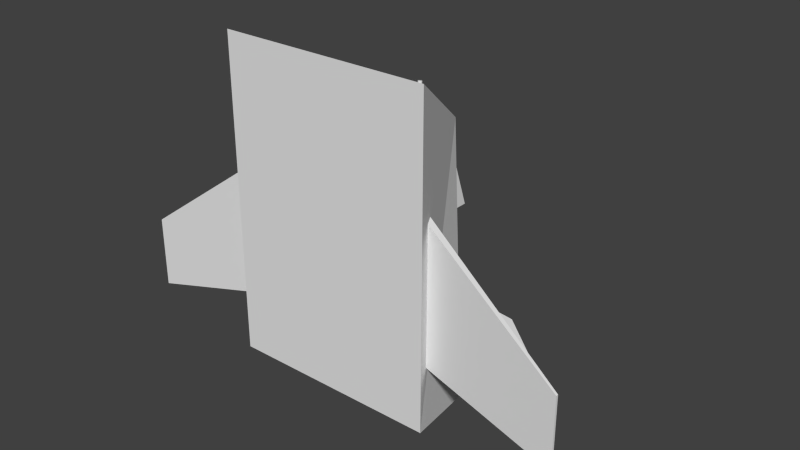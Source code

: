 # Source: hierarchy.blend  (saved by Blender 2.69.0; exported with 4.5.12 LTS)
import bpy
from mathutils import Matrix  # noqa: F401  (used for matrix-valued properties, if any)

bpy.ops.wm.read_factory_settings(use_empty=True)
scene = bpy.context.scene
scene.name = 'Scene'

# ---- collections
col_collection_1 = bpy.data.collections.new('Collection 1'); scene.collection.children.link(col_collection_1)

# ---- materials (node trees are filled in below, after node groups)
mat_material = bpy.data.materials.new('Material')
mat_material.alpha_threshold = 0.0
mat_material.use_transparent_shadow = False
mat_material.roughness = 0.5
mat_material.line_color = (0.0, 0.0, 0.0, 1.0)

# ---- material node trees

# ---- world
world_world = bpy.data.worlds.new('World'); scene.world = world_world
world_world.color = (0.05088, 0.05088, 0.05088)
world_world.use_sun_shadow = False
world_world.sun_shadow_jitter_overblur = 0.0
world_world.cycles.sampling_method = 'MANUAL'
world_world.cycles.sample_map_resolution = 256

# ---- meshes
me_ship = bpy.data.meshes.new('Ship')
me_ship.from_pydata([(0.8, 1.0, 2.0), (1.5, -0.5, 3.0), (1.5, -0.5, -1.5), (1.0, 1.0, -2.0), (-0.8, 1.0, 2.0), (-1.5, -0.5, 3.0), (-1.5, -0.5, -1.5), (-1.0, 1.0, -2.0)], [], [(0, 1, 2, 3), (4, 7, 6, 5), (0, 4, 5, 1), (1, 5, 6, 2), (2, 6, 7, 3), (4, 0, 3, 7)])
_ca = me_ship.color_attributes.new('Col', 'BYTE_COLOR', 'CORNER')
_ca.data.foreach_set('color', [1.0, 0.1356, 0.2705, 1.0, 1.0, 0.1746, 0.3095, 1.0, 1.0, 0.1356, 0.2705, 1.0, 1.0, 0.1356, 0.2705, 1.0, 0.09531, 0.08438, 1.0, 1.0, 0.09531, 0.08438, 1.0, 1.0, 0.09531, 0.08438, 1.0, 1.0, 0.09531, 0.08438, 1.0, 1.0, 1.0, 0.6308, 0.1248, 1.0, 1.0, 0.6308, 0.1248, 1.0, 1.0, 0.6376, 0.1329, 1.0, 1.0, 0.6308, 0.1248, 1.0, 1.0, 0.09306, 0.0006071, 1.0, 1.0, 0.09084, 0.0, 1.0, 1.0, 0.09084, 0.0, 1.0, 1.0, 0.09084, 0.0, 1.0, 0.6795, 1.0, 0.1248, 1.0, 0.6795, 1.0, 0.1248, 1.0, 0.6795, 1.0, 0.1248, 1.0, 0.6795, 1.0, 0.1248, 1.0, 0.7379, 0.1384, 1.0, 1.0, 0.6514, 0.1329, 1.0, 1.0, 0.7379, 0.1384, 1.0, 1.0, 0.7379, 0.1384, 1.0, 1.0])
me_ship.materials.append(mat_material)
me_ship.use_remesh_preserve_volume = False
me_ship.use_remesh_preserve_attributes = False
me_ship.use_mirror_vertex_groups = False
me_ship.update()
me_lefttail = bpy.data.meshes.new('LeftTail')
me_lefttail.from_pydata([(-0.6162, -1.0, 0.05006), (-1.0, 0.3274, -0.5821), (0.2958, -0.1832, -0.2538), (1.0, -1.0, 0.07687), (-0.6153, -1.0, -0.06403), (-1.0, 0.3274, -0.5934), (0.2988, -0.1832, -0.2933), (1.0, -1.0, 0.01669)], [], [(4, 5, 1, 0), (5, 6, 2, 1), (6, 7, 3, 2), (7, 4, 0, 3), (0, 1, 2, 3), (7, 6, 5, 4)])
_ca = me_lefttail.color_attributes.new('Col', 'BYTE_COLOR', 'CORNER')
_ca.data.foreach_set('color', [0.08228, 0.07819, 0.1195, 1.0, 0.04817, 0.04519, 0.06848, 1.0, 0.04817, 0.04519, 0.06848, 1.0, 0.08228, 0.07819, 0.1195, 1.0, 0.07619, 0.07227, 0.1095, 1.0, 0.04817, 0.04519, 0.06848, 1.0, 0.04817, 0.04519, 0.06848, 1.0, 0.07619, 0.07227, 0.1095, 1.0, 0.04817, 0.04519, 0.06848, 1.0, 0.04817, 0.04519, 0.06848, 1.0, 0.04817, 0.04519, 0.06848, 1.0, 0.04817, 0.04519, 0.06848, 1.0, 0.04817, 0.04519, 0.06848, 1.0, 0.04817, 0.04519, 0.06848, 1.0, 0.04817, 0.04519, 0.06848, 1.0, 0.04817, 0.04519, 0.06848, 1.0, 0.08228, 0.07819, 0.1195, 1.0, 0.04817, 0.04519, 0.06848, 1.0, 0.04817, 0.04519, 0.06848, 1.0, 0.04817, 0.04519, 0.06848, 1.0, 0.04817, 0.04519, 0.06848, 1.0, 0.04817, 0.04519, 0.06848, 1.0, 0.07619, 0.07227, 0.1095, 1.0, 0.04817, 0.04519, 0.06848, 1.0])
me_lefttail.use_remesh_preserve_volume = False
me_lefttail.use_remesh_preserve_attributes = False
me_lefttail.use_mirror_vertex_groups = False
me_lefttail.update()
me_righttail = bpy.data.meshes.new('RightTail')
me_righttail.from_pydata([(-0.6162, -1.0, -0.05006), (-1.0, 0.3274, 0.5821), (0.2958, -0.1832, 0.2538), (1.0, -1.0, -0.07687), (-0.6153, -1.0, 0.06403), (-1.0, 0.3274, 0.5934), (0.2988, -0.1832, 0.2933), (1.0, -1.0, -0.01669)], [], [(4, 5, 1, 0), (5, 6, 2, 1), (6, 7, 3, 2), (7, 4, 0, 3), (0, 1, 2, 3), (7, 6, 5, 4)])
_ca = me_righttail.color_attributes.new('Col', 'BYTE_COLOR', 'CORNER')
_ca.data.foreach_set('color', [0.08228, 0.07819, 0.1195, 1.0, 0.04817, 0.04519, 0.06848, 1.0, 0.04817, 0.04519, 0.06848, 1.0, 0.08228, 0.07819, 0.1195, 1.0, 0.07619, 0.07227, 0.1095, 1.0, 0.04817, 0.04519, 0.06848, 1.0, 0.04817, 0.04519, 0.06848, 1.0, 0.07619, 0.07227, 0.1095, 1.0, 0.04817, 0.04519, 0.06848, 1.0, 0.04817, 0.04519, 0.06848, 1.0, 0.04817, 0.04519, 0.06848, 1.0, 0.04817, 0.04519, 0.06848, 1.0, 0.04817, 0.04519, 0.06848, 1.0, 0.04817, 0.04519, 0.06848, 1.0, 0.04817, 0.04519, 0.06848, 1.0, 0.04817, 0.04519, 0.06848, 1.0, 0.08228, 0.07819, 0.1195, 1.0, 0.04817, 0.04519, 0.06848, 1.0, 0.04817, 0.04519, 0.06848, 1.0, 0.04817, 0.04519, 0.06848, 1.0, 0.04817, 0.04519, 0.06848, 1.0, 0.04817, 0.04519, 0.06848, 1.0, 0.07619, 0.07227, 0.1095, 1.0, 0.04817, 0.04519, 0.06848, 1.0])
me_righttail.use_remesh_preserve_volume = False
me_righttail.use_remesh_preserve_attributes = False
me_righttail.use_mirror_vertex_groups = False
me_righttail.update()
me_leftwing = bpy.data.meshes.new('LeftWing')
me_leftwing.from_pydata([(-1.0, -0.05, 1.0), (-1.0, 0.05, 1.0), (1.0, 0.05, 1.0), (1.0, -0.05, 1.0), (-1.507, -0.207, -1.0), (-1.507, -0.1732, -1.0), (-0.4668, -0.1732, -1.0), (-0.4668, -0.207, -1.0)], [], [(4, 5, 1, 0), (5, 6, 2, 1), (6, 7, 3, 2), (7, 4, 0, 3), (0, 1, 2, 3), (7, 6, 5, 4)])
_ca = me_leftwing.color_attributes.new('Col', 'BYTE_COLOR', 'CORNER')
_ca.data.foreach_set('color', [0.1248, 0.1195, 0.1248, 1.0, 0.1248, 0.1195, 0.1248, 1.0, 0.06301, 0.06125, 0.06301, 1.0, 0.06301, 0.06125, 0.06301, 1.0, 0.1248, 0.1195, 0.1248, 1.0, 0.1248, 0.1195, 0.1248, 1.0, 0.0356, 0.03434, 0.03689, 1.0, 0.06301, 0.06125, 0.06301, 1.0, 0.1248, 0.1195, 0.1248, 1.0, 0.1248, 0.1195, 0.1248, 1.0, 0.0356, 0.03434, 0.03689, 1.0, 0.0356, 0.03434, 0.03689, 1.0, 0.1248, 0.1195, 0.1248, 1.0, 0.1248, 0.1195, 0.1248, 1.0, 0.09306, 0.09084, 0.09531, 1.0, 0.1248, 0.1195, 0.1248, 1.0, 0.3613, 0.3564, 0.3613, 1.0, 0.2623, 0.2582, 0.2623, 1.0, 0.1248, 0.1195, 0.1248, 1.0, 0.1248, 0.1195, 0.1248, 1.0, 0.1248, 0.1195, 0.1248, 1.0, 0.1248, 0.1195, 0.1248, 1.0, 0.1248, 0.1195, 0.1248, 1.0, 0.1248, 0.1195, 0.1248, 1.0])
me_leftwing.use_remesh_preserve_volume = False
me_leftwing.use_remesh_preserve_attributes = False
me_leftwing.use_mirror_vertex_groups = False
me_leftwing.update()
me_rightwing = bpy.data.meshes.new('RightWing')
me_rightwing.from_pydata([(-1.0, -0.05, -1.0), (-1.0, 0.05, -1.0), (1.0, 0.05, -1.0), (1.0, -0.05, -1.0), (-1.507, -0.207, 1.0), (-1.507, -0.1732, 1.0), (-0.4668, -0.1732, 1.0), (-0.4668, -0.207, 1.0)], [], [(4, 5, 1, 0), (5, 6, 2, 1), (6, 7, 3, 2), (7, 4, 0, 3), (0, 1, 2, 3), (7, 6, 5, 4)])
_ca = me_rightwing.color_attributes.new('Col', 'BYTE_COLOR', 'CORNER')
_ca.data.foreach_set('color', [0.0999, 0.09531, 0.0999, 1.0, 0.0999, 0.09531, 0.0999, 1.0, 0.04971, 0.04817, 0.05127, 1.0, 0.04971, 0.04817, 0.05127, 1.0, 0.06848, 0.0648, 0.06848, 1.0, 0.04971, 0.04817, 0.05127, 1.0, 0.0999, 0.09531, 0.0999, 1.0, 0.0999, 0.09531, 0.0999, 1.0, 0.04971, 0.04817, 0.05127, 1.0, 0.04971, 0.04817, 0.05127, 1.0, 0.0999, 0.09531, 0.0999, 1.0, 0.0999, 0.09531, 0.0999, 1.0, 0.0999, 0.09531, 0.0999, 1.0, 0.0999, 0.09531, 0.0999, 1.0, 0.04971, 0.04817, 0.05127, 1.0, 0.0999, 0.09531, 0.0999, 1.0, 0.0999, 0.09531, 0.0999, 1.0, 0.0999, 0.09531, 0.0999, 1.0, 0.0999, 0.09531, 0.0999, 1.0, 0.0999, 0.09531, 0.0999, 1.0, 0.04971, 0.04817, 0.05127, 1.0, 0.04971, 0.04817, 0.05127, 1.0, 0.06848, 0.0648, 0.06848, 1.0, 0.06848, 0.0648, 0.06848, 1.0])
me_rightwing.use_remesh_preserve_volume = False
me_rightwing.use_remesh_preserve_attributes = False
me_rightwing.use_mirror_vertex_groups = False
me_rightwing.update()
me_turret = bpy.data.meshes.new('Turret')
me_turret.from_pydata([(0.4009, -0.2999, 2.553e-07), (1.189, -0.161, -2.487e-07), (0.4016, -0.3039, -0.015), (1.189, -0.165, -0.015), (0.4035, -0.3147, -0.02598), (1.191, -0.1758, -0.02598), (0.4061, -0.3295, -0.03), (1.194, -0.1905, -0.03), (0.4087, -0.3442, -0.02598), (1.197, -0.2053, -0.02598), (0.4106, -0.355, -0.015), (1.198, -0.2161, -0.015), (0.4113, -0.359, 2.442e-07), (1.199, -0.2201, -2.599e-07), (0.4106, -0.355, 0.015), (1.198, -0.2161, 0.015), (0.4087, -0.3442, 0.02598), (1.197, -0.2053, 0.02598), (0.4061, -0.3295, 0.03), (1.194, -0.1905, 0.03), (0.4035, -0.3147, 0.02598), (1.191, -0.1758, 0.02598), (0.4016, -0.3039, 0.015), (1.189, -0.165, 0.015), (-0.5, -0.5, -0.5), (-0.5, 0.1528, -0.5), (0.3569, -0.1423, -0.5), (0.5, -0.5, -0.5), (-0.5, -0.5, 0.5), (-0.5, 0.1528, 0.5), (0.3569, -0.1423, 0.5), (0.5, -0.5, 0.5)], [], [(0, 1, 3, 2), (2, 3, 5, 4), (4, 5, 7, 6), (6, 7, 9, 8), (8, 9, 11, 10), (10, 11, 13, 12), (12, 13, 15, 14), (14, 15, 17, 16), (16, 17, 19, 18), (18, 19, 21, 20), (3, 1, 23, 21, 19, 17, 15, 13, 11, 9, 7, 5), (22, 23, 1, 0), (20, 21, 23, 22), (0, 2, 4, 6, 8, 10, 12, 14, 16, 18, 20, 22), (28, 29, 25, 24), (29, 30, 26, 25), (30, 31, 27, 26), (31, 28, 24, 27), (24, 25, 26, 27), (31, 30, 29, 28)])
_ca = me_turret.color_attributes.new('Col', 'BYTE_COLOR', 'CORNER')
_ca.data.foreach_set('color', [0.1195, 0.0, 0.01229, 1.0, 0.04817, 0.0, 0.006512, 1.0, 0.04971, 0.0, 0.006512, 1.0, 0.1195, 0.0, 0.01229, 1.0, 0.1195, 0.0, 0.01229, 1.0, 0.04971, 0.0, 0.006512, 1.0, 0.04971, 0.0, 0.006512, 1.0, 0.1195, 0.0, 0.01229, 1.0, 0.07036, 0.0, 0.008568, 1.0, 0.04971, 0.0, 0.006512, 1.0, 0.04817, 0.0, 0.006512, 1.0, 0.07619, 0.0, 0.008568, 1.0, 0.07619, 0.0, 0.008568, 1.0, 0.1195, 0.0, 0.01229, 1.0, 0.1195, 0.0, 0.01229, 1.0, 0.07421, 0.0, 0.008568, 1.0, 0.07421, 0.0, 0.008568, 1.0, 0.1195, 0.0, 0.01229, 1.0, 0.1195, 0.0, 0.01229, 1.0, 0.06848, 0.0, 0.008023, 1.0, 0.06848, 0.0, 0.008023, 1.0, 0.1195, 0.0, 0.01229, 1.0, 0.1195, 0.0, 0.01229, 1.0, 0.05951, 0.0, 0.007499, 1.0, 0.05951, 0.0, 0.007499, 1.0, 0.1195, 0.0, 0.01229, 1.0, 0.1195, 0.0, 0.01229, 1.0, 0.05127, 0.0, 0.006995, 1.0, 0.05127, 0.0, 0.006995, 1.0, 0.1195, 0.0, 0.01229, 1.0, 0.1195, 0.0, 0.01229, 1.0, 0.04519, 0.0, 0.006049, 1.0, 0.1195, 0.0, 0.01229, 1.0, 0.1413, 0.003677, 0.02122, 1.0, 0.1441, 0.004391, 0.02315, 1.0, 0.1195, 0.0, 0.01229, 1.0, 0.1195, 0.0, 0.01229, 1.0, 0.04817, 0.0, 0.006512, 1.0, 0.04817, 0.0, 0.006512, 1.0, 0.1195, 0.0, 0.01229, 1.0, 0.1195, 0.0, 0.01229, 1.0, 0.1195, 0.0, 0.01229, 1.0, 0.1195, 0.0, 0.01229, 1.0, 0.1195, 0.0, 0.01229, 1.0, 0.1195, 0.0, 0.01229, 1.0, 0.1195, 0.0, 0.01229, 1.0, 0.1195, 0.0, 0.01229, 1.0, 0.1195, 0.0, 0.01229, 1.0, 0.1195, 0.0, 0.01229, 1.0, 0.1195, 0.0, 0.01229, 1.0, 0.1195, 0.0, 0.01229, 1.0, 0.1195, 0.0, 0.01229, 1.0, 0.1195, 0.0, 0.01229, 1.0, 0.04817, 0.0, 0.006512, 1.0, 0.04817, 0.0, 0.006512, 1.0, 0.1195, 0.0, 0.01229, 1.0, 0.1195, 0.0, 0.01229, 1.0, 0.04817, 0.0, 0.006512, 1.0, 0.04817, 0.0, 0.006512, 1.0, 0.1195, 0.0, 0.01229, 1.0, 0.1195, 0.0, 0.01229, 1.0, 0.1195, 0.0, 0.01229, 1.0, 0.1195, 0.0, 0.01229, 1.0, 0.1195, 0.0, 0.01229, 1.0, 0.1195, 0.0, 0.01229, 1.0, 0.1195, 0.0, 0.01229, 1.0, 0.1195, 0.0, 0.01229, 1.0, 0.1195, 0.0, 0.01229, 1.0, 0.1195, 0.0, 0.01229, 1.0, 0.1195, 0.0, 0.01229, 1.0, 0.1195, 0.0, 0.01229, 1.0, 0.1195, 0.0, 0.01229, 1.0, 0.2874, 0.8388, 1.0, 1.0, 0.2874, 0.8388, 1.0, 1.0, 0.2874, 0.8388, 1.0, 1.0, 0.2874, 0.8388, 1.0, 1.0, 0.0, 1.0, 0.1356, 1.0, 0.0, 1.0, 0.1356, 1.0, 0.0, 1.0, 0.1356, 1.0, 0.0, 1.0, 0.1356, 1.0, 0.9911, 0.0003035, 0.6795, 1.0, 1.0, 0.0, 0.6724, 1.0, 1.0, 0.0, 0.6724, 1.0, 1.0, 0.0, 0.6724, 1.0, 1.0, 0.0, 0.01033, 1.0, 1.0, 0.0, 0.01033, 1.0, 1.0, 0.0, 0.01033, 1.0, 1.0, 0.0, 0.01033, 1.0, 1.0, 0.3916, 0.0, 1.0, 1.0, 0.3916, 0.0, 1.0, 1.0, 0.3916, 0.0, 1.0, 1.0, 0.3916, 0.0, 1.0, 0.02122, 0.0006071, 1.0, 1.0, 0.01938, 0.0, 1.0, 1.0, 0.01938, 0.0, 1.0, 1.0, 0.01938, 0.0, 1.0, 1.0])
me_turret.use_remesh_preserve_volume = False
me_turret.use_remesh_preserve_attributes = False
me_turret.use_mirror_vertex_groups = False
me_turret.update()

# ---- objects
ob_ship = bpy.data.objects.new('Ship', me_ship)
ob_lefttail = bpy.data.objects.new('LeftTail', me_lefttail)
ob_righttail = bpy.data.objects.new('RightTail', me_righttail)
ob_leftwing = bpy.data.objects.new('LeftWing', me_leftwing)
ob_rightwing = bpy.data.objects.new('RightWing', me_rightwing)
ob_turret = bpy.data.objects.new('Turret', me_turret)

# ---- transforms, parenting, visibility, modifiers, constraints
ob_ship.location = (0.0, 0.0, 0.0)
ob_ship.lock_rotations_4d = False
ob_ship.empty_display_type = 'ARROWS'
ob_ship.lineart.crease_threshold = 0.0
ob_lefttail.parent = ob_ship
ob_lefttail.location = (0.9359, 2.0, -1.384)
ob_lefttail.rotation_euler = (0.0, -1.571, 0.0)
ob_lefttail.lineart.crease_threshold = 0.0
ob_righttail.parent = ob_ship
ob_righttail.location = (-0.935, 2.0, -1.384)
ob_righttail.rotation_euler = (0.0, -1.571, 0.0)
ob_righttail.lineart.crease_threshold = 0.0
ob_leftwing.parent = ob_ship
ob_leftwing.location = (2.3, -0.2, 0.3)
ob_leftwing.rotation_euler = (0.0, -1.571, 0.0)
ob_leftwing.lineart.crease_threshold = 0.0
ob_rightwing.parent = ob_ship
ob_rightwing.location = (-2.3, -0.2, 0.3)
ob_rightwing.rotation_euler = (0.0, -1.571, 0.0)
ob_rightwing.lineart.crease_threshold = 0.0
ob_turret.parent = ob_ship
ob_turret.location = (1.919e-06, 1.5, 1.0)
ob_turret.rotation_euler = (0.0, -1.571, 0.0)
ob_turret.lineart.crease_threshold = 0.0

# ---- collection membership
col_collection_1.objects.link(ob_ship)
col_collection_1.objects.link(ob_lefttail)
col_collection_1.objects.link(ob_righttail)
col_collection_1.objects.link(ob_leftwing)
col_collection_1.objects.link(ob_rightwing)
col_collection_1.objects.link(ob_turret)

# ---- scene / render settings (as saved in the file)
scene.frame_start = 1; scene.frame_end = 250; scene.frame_set(1)
scene.render.engine = 'BLENDER_EEVEE_NEXT'
scene.render.image_settings.compression = 90
scene.render.resolution_percentage = 50
scene.render.dither_intensity = 0.0
scene.cycles.use_denoising = False
scene.cycles.samples = 10
scene.cycles.sampling_pattern = 'TABULATED_SOBOL'
scene.cycles.light_sampling_threshold = 0.0
scene.cycles.use_adaptive_sampling = False
scene.cycles.use_light_tree = False
scene.cycles.blur_glossy = 0.0
scene.cycles.volume_bounces = 1
scene.cycles.pixel_filter_type = 'GAUSSIAN'
scene.cycles.sample_clamp_indirect = 0.0
scene.view_settings.view_transform = 'Standard'
bpy.context.view_layer.update()

# ---- added for rendering (the .blend has no active camera and no usable light): camera, sun
cam_auto = bpy.data.cameras.new('AutoCamera')
cam_auto.lens = 50.0
cam_auto.sensor_width = 36.0
cam_auto.clip_end = 1000.0
ob_auto_camera = bpy.data.objects.new('AutoCamera', cam_auto)
scene.collection.objects.link(ob_auto_camera)
ob_auto_camera.location = (8.30318, -9.05012, 6.95077)
ob_auto_camera.rotation_euler = (1.09748, -7.21219e-08, 0.694738)
scene.camera = ob_auto_camera
light_auto_sun = bpy.data.lights.new('AutoSun', 'SUN')
light_auto_sun.energy = 3.0
light_auto_sun.angle = 0.0523599
ob_auto_sun = bpy.data.objects.new('AutoSun', light_auto_sun)
scene.collection.objects.link(ob_auto_sun)
ob_auto_sun.rotation_euler = (0.872665, 0.174533, 0.523599)
bpy.context.view_layer.update()
